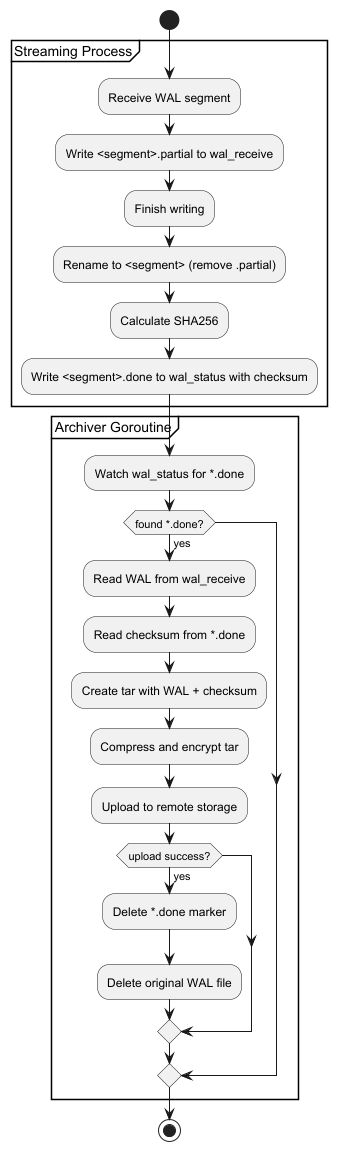

The diagram above was rendered by PlantUML. Its source (embedded in the PNG):
@startuml
start

partition "Streaming Process" {
  :Receive WAL segment;
  :Write <segment>.partial to wal_receive;
  :Finish writing;
  :Rename to <segment> (remove .partial);
  :Calculate SHA256;
  :Write <segment>.done to wal_status with checksum;
}

partition "Archiver Goroutine" {
  :Watch wal_status for *.done;
  if (found *.done?) then (yes)
    :Read WAL from wal_receive;
    :Read checksum from *.done;
    :Create tar with WAL + checksum;
    :Compress and encrypt tar;
    :Upload to remote storage;
    if (upload success?) then (yes)
      :Delete *.done marker;
      :Delete original WAL file;
    endif
  endif
}

stop
@enduml